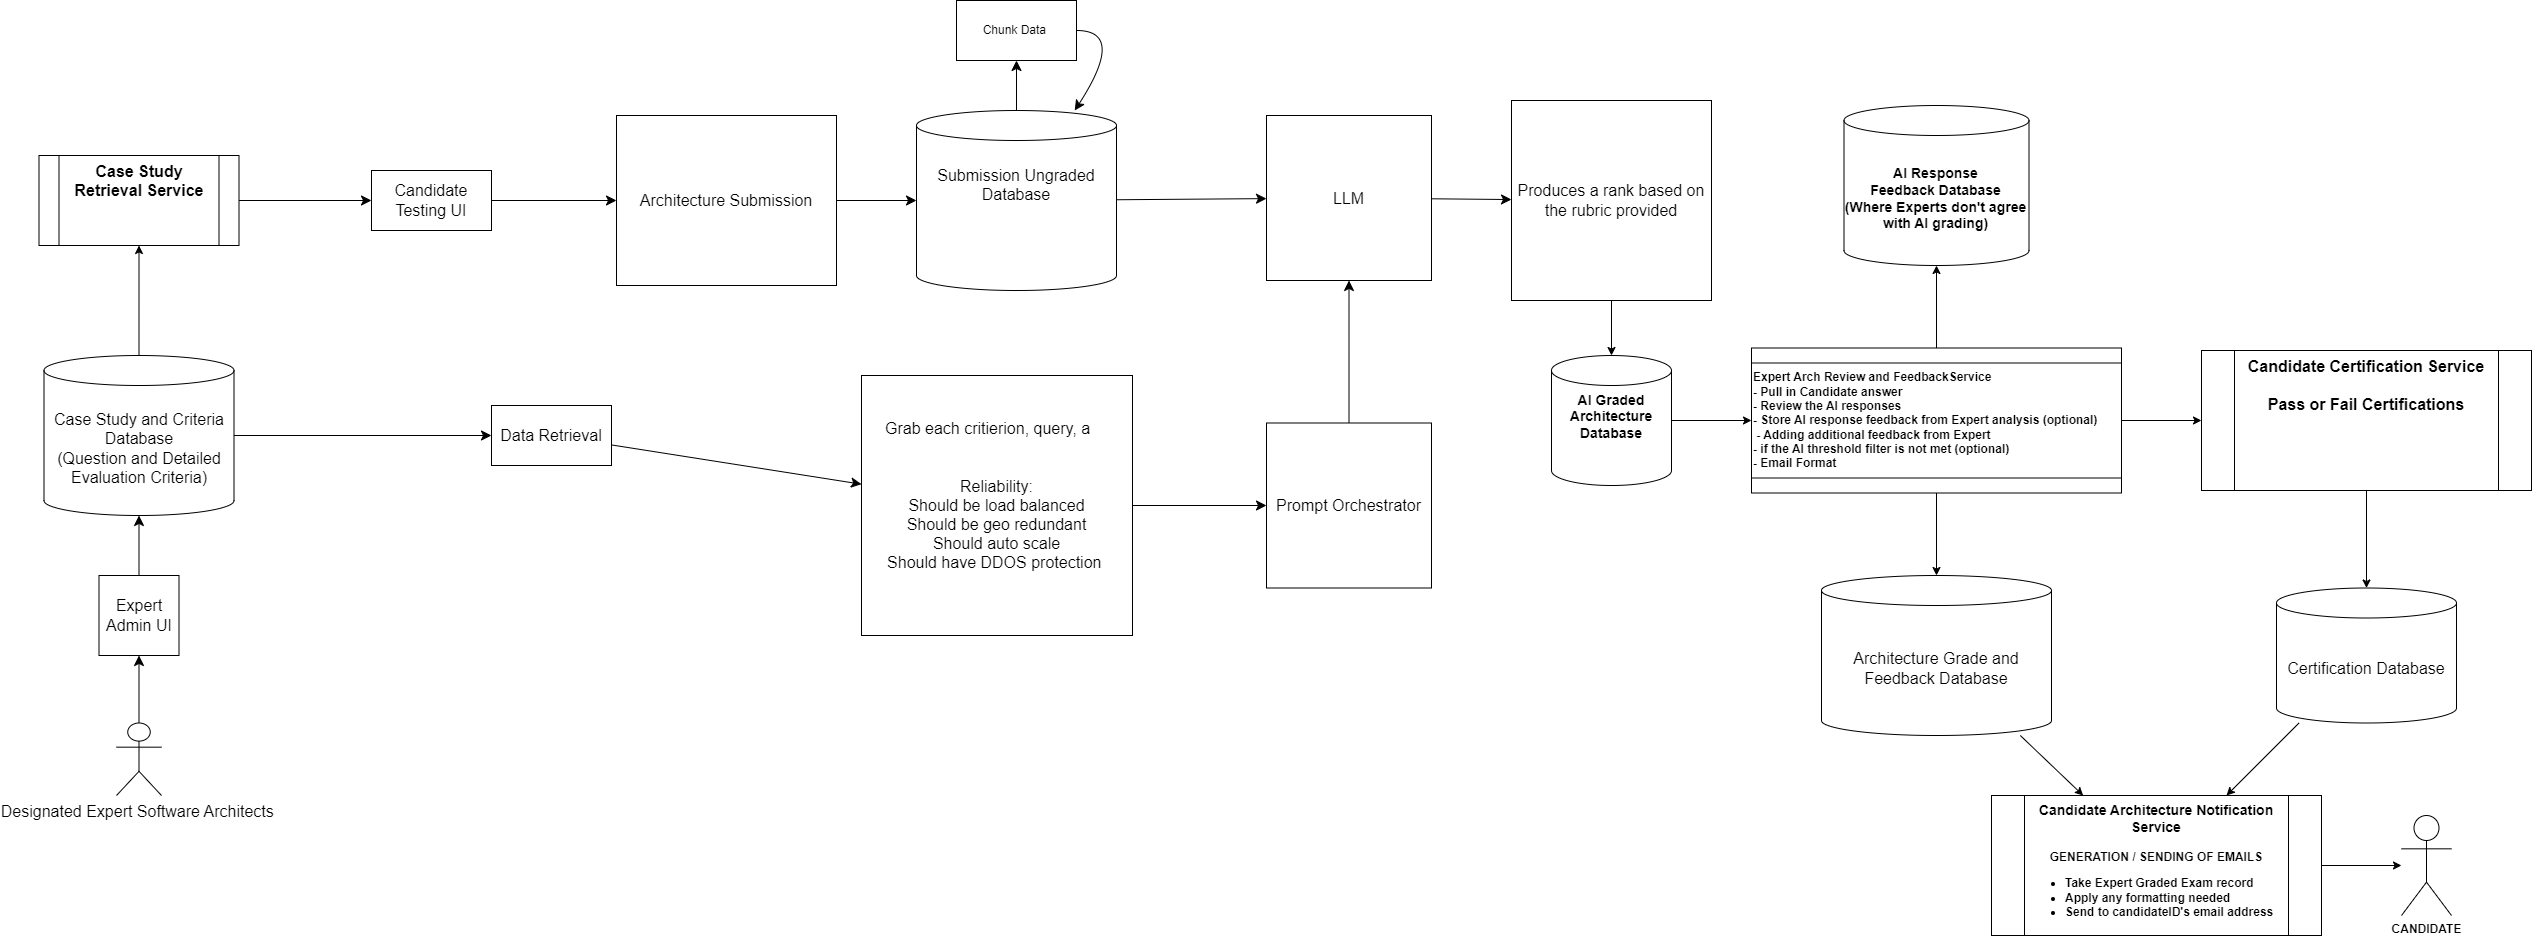

The diagram above was exported from draw.io. Its source (the exported page's mxGraphModel, read from the mxfile embedded in the PNG):
<mxGraphModel dx="1737" dy="-313" grid="1" gridSize="10" guides="1" tooltips="1" connect="1" arrows="1" fold="1" page="1" pageScale="1" pageWidth="850" pageHeight="1100" math="0" shadow="0">
  <root>
    <mxCell id="0" />
    <mxCell id="1" parent="0" />
    <mxCell id="3" style="edgeStyle=none;curved=1;rounded=0;orthogonalLoop=1;jettySize=auto;html=1;fontSize=12;startSize=8;endSize=8;" parent="1" source="4" target="8" edge="1">
      <mxGeometry relative="1" as="geometry">
        <mxPoint x="655" y="1326.6" as="targetPoint" />
      </mxGeometry>
    </mxCell>
    <mxCell id="4" value="Candidate Testing UI" style="rounded=0;whiteSpace=wrap;html=1;fontSize=16;" parent="1" vertex="1">
      <mxGeometry x="380" y="1295" width="120" height="60" as="geometry" />
    </mxCell>
    <mxCell id="5" style="edgeStyle=none;curved=1;rounded=0;orthogonalLoop=1;jettySize=auto;html=1;fontSize=12;startSize=8;endSize=8;" parent="1" source="52" target="4" edge="1">
      <mxGeometry relative="1" as="geometry">
        <mxPoint x="160" y="1330" as="sourcePoint" />
      </mxGeometry>
    </mxCell>
    <mxCell id="7" style="edgeStyle=none;curved=1;rounded=0;orthogonalLoop=1;jettySize=auto;html=1;fontSize=12;startSize=8;endSize=8;entryX=0;entryY=0.5;entryDx=0;entryDy=0;entryPerimeter=0;" parent="1" source="8" target="10" edge="1">
      <mxGeometry relative="1" as="geometry">
        <mxPoint x="1255" y="1330" as="targetPoint" />
      </mxGeometry>
    </mxCell>
    <mxCell id="8" value="Architecture Submission" style="rounded=0;whiteSpace=wrap;html=1;fontSize=16;" parent="1" vertex="1">
      <mxGeometry x="625" y="1240" width="220" height="170" as="geometry" />
    </mxCell>
    <mxCell id="9" style="edgeStyle=none;curved=1;rounded=0;orthogonalLoop=1;jettySize=auto;html=1;fontSize=12;startSize=8;endSize=8;" parent="1" source="10" target="14" edge="1">
      <mxGeometry relative="1" as="geometry">
        <mxPoint x="1545" y="1490" as="targetPoint" />
      </mxGeometry>
    </mxCell>
    <mxCell id="10" value="Submission Ungraded Database&lt;div&gt;&lt;span&gt;&lt;font style=&quot;color: light-dark(rgb(255, 255, 255), rgb(179, 179, 179));&quot;&gt;(Chunked Data, Question, Submitted Solution , embedding, metadata)&lt;/font&gt;&lt;/span&gt;&lt;br&gt;&lt;/div&gt;" style="shape=cylinder3;whiteSpace=wrap;html=1;boundedLbl=1;backgroundOutline=1;size=15;fontSize=16;" parent="1" vertex="1">
      <mxGeometry x="925" y="1235" width="200" height="180" as="geometry" />
    </mxCell>
    <mxCell id="11" style="edgeStyle=none;curved=1;rounded=0;orthogonalLoop=1;jettySize=auto;html=1;fontSize=12;startSize=8;endSize=8;" parent="1" source="12" edge="1" target="24">
      <mxGeometry relative="1" as="geometry">
        <mxPoint x="760" y="1855" as="targetPoint" />
      </mxGeometry>
    </mxCell>
    <mxCell id="12" value="Data Retrieval" style="rounded=0;whiteSpace=wrap;html=1;fontSize=16;" parent="1" vertex="1">
      <mxGeometry x="500" y="1530" width="120" height="60" as="geometry" />
    </mxCell>
    <mxCell id="13" value="" style="edgeStyle=none;curved=1;rounded=0;orthogonalLoop=1;jettySize=auto;html=1;fontSize=12;startSize=8;endSize=8;" parent="1" source="14" target="10" edge="1">
      <mxGeometry relative="1" as="geometry">
        <mxPoint x="1155" y="1295" as="targetPoint" />
        <Array as="points">
          <mxPoint x="1135" y="1155" />
        </Array>
      </mxGeometry>
    </mxCell>
    <mxCell id="14" value="Chunk Data&amp;nbsp;" style="rounded=0;whiteSpace=wrap;html=1;" parent="1" vertex="1">
      <mxGeometry x="965" y="1125" width="120" height="60" as="geometry" />
    </mxCell>
    <mxCell id="15" style="edgeStyle=none;curved=1;rounded=0;orthogonalLoop=1;jettySize=auto;html=1;fontSize=12;startSize=8;endSize=8;" parent="1" source="16" target="12" edge="1">
      <mxGeometry relative="1" as="geometry" />
    </mxCell>
    <mxCell id="56" style="edgeStyle=none;html=1;" edge="1" parent="1" source="16" target="52">
      <mxGeometry relative="1" as="geometry" />
    </mxCell>
    <mxCell id="16" value="Case Study and Criteria Database&lt;div&gt;(Question and Detailed Evaluation Criteria)&lt;/div&gt;" style="shape=cylinder3;whiteSpace=wrap;html=1;boundedLbl=1;backgroundOutline=1;size=15;fontSize=16;" parent="1" vertex="1">
      <mxGeometry x="52.5" y="1480" width="190" height="160" as="geometry" />
    </mxCell>
    <mxCell id="17" style="edgeStyle=none;curved=1;rounded=0;orthogonalLoop=1;jettySize=auto;html=1;fontSize=12;startSize=8;endSize=8;" parent="1" source="18" edge="1" target="20">
      <mxGeometry relative="1" as="geometry">
        <mxPoint x="300" y="1615" as="targetPoint" />
      </mxGeometry>
    </mxCell>
    <mxCell id="18" value="Designated Expert Software Architects&amp;nbsp;" style="shape=umlActor;verticalLabelPosition=bottom;verticalAlign=top;html=1;outlineConnect=0;fontSize=16;" parent="1" vertex="1">
      <mxGeometry x="125" y="1847.5" width="45" height="72.5" as="geometry" />
    </mxCell>
    <mxCell id="19" style="edgeStyle=none;curved=1;rounded=0;orthogonalLoop=1;jettySize=auto;html=1;fontSize=12;startSize=8;endSize=8;" parent="1" source="20" target="16" edge="1">
      <mxGeometry relative="1" as="geometry" />
    </mxCell>
    <mxCell id="20" value="Expert Admin UI" style="whiteSpace=wrap;html=1;aspect=fixed;fontSize=16;" parent="1" vertex="1">
      <mxGeometry x="107.5" y="1700" width="80" height="80" as="geometry" />
    </mxCell>
    <mxCell id="21" style="edgeStyle=none;curved=1;rounded=0;orthogonalLoop=1;jettySize=auto;html=1;fontSize=12;startSize=8;endSize=8;" parent="1" source="10" target="28" edge="1">
      <mxGeometry relative="1" as="geometry">
        <mxPoint x="1360" y="1330" as="sourcePoint" />
      </mxGeometry>
    </mxCell>
    <mxCell id="23" style="edgeStyle=none;curved=1;rounded=0;orthogonalLoop=1;jettySize=auto;html=1;fontSize=12;startSize=8;endSize=8;" parent="1" source="24" edge="1" target="26">
      <mxGeometry relative="1" as="geometry">
        <mxPoint x="1110" y="2225" as="targetPoint" />
      </mxGeometry>
    </mxCell>
    <mxCell id="24" value="Grab each critierion, query, a&lt;span style=&quot;color: rgb(255, 255, 255);&quot;&gt;nd provide a rubric&lt;/span&gt;&lt;br&gt;&lt;br&gt;Reliability:&lt;br&gt;Should be load balanced&lt;br&gt;Should be geo redundant&lt;br&gt;Should auto scale&lt;br&gt;Should have DDOS protection&amp;nbsp;&lt;br&gt;&lt;div&gt;&lt;br&gt;&lt;/div&gt;" style="rounded=0;whiteSpace=wrap;html=1;fontSize=16;" parent="1" vertex="1">
      <mxGeometry x="870" y="1500" width="271" height="260" as="geometry" />
    </mxCell>
    <mxCell id="25" style="edgeStyle=none;curved=1;rounded=0;orthogonalLoop=1;jettySize=auto;html=1;fontSize=12;startSize=8;endSize=8;" parent="1" source="26" edge="1" target="28">
      <mxGeometry relative="1" as="geometry">
        <mxPoint x="1410" y="2285" as="targetPoint" />
      </mxGeometry>
    </mxCell>
    <mxCell id="26" value="Prompt Orchestrator" style="whiteSpace=wrap;html=1;aspect=fixed;fontSize=16;" parent="1" vertex="1">
      <mxGeometry x="1275" y="1547.5" width="165" height="165" as="geometry" />
    </mxCell>
    <mxCell id="27" style="edgeStyle=none;curved=1;rounded=0;orthogonalLoop=1;jettySize=auto;html=1;fontSize=12;startSize=8;endSize=8;" parent="1" source="28" target="30" edge="1">
      <mxGeometry relative="1" as="geometry" />
    </mxCell>
    <mxCell id="28" value="LLM" style="whiteSpace=wrap;html=1;aspect=fixed;fontSize=16;" parent="1" vertex="1">
      <mxGeometry x="1275" y="1240" width="165" height="165" as="geometry" />
    </mxCell>
    <mxCell id="29" style="edgeStyle=orthogonalEdgeStyle;rounded=0;orthogonalLoop=1;jettySize=auto;html=1;" parent="1" source="30" target="32" edge="1">
      <mxGeometry relative="1" as="geometry">
        <mxPoint x="2050" y="2265" as="targetPoint" />
      </mxGeometry>
    </mxCell>
    <mxCell id="30" value="Produces a rank based on the rubric provided" style="whiteSpace=wrap;html=1;aspect=fixed;fontSize=16;" parent="1" vertex="1">
      <mxGeometry x="1520" y="1225" width="200" height="200" as="geometry" />
    </mxCell>
    <mxCell id="46" style="edgeStyle=none;html=1;" edge="1" parent="1" source="32" target="37">
      <mxGeometry relative="1" as="geometry" />
    </mxCell>
    <mxCell id="32" value="&lt;b&gt;&lt;font&gt;AI Graded Architecture Database&lt;/font&gt;&lt;/b&gt;&lt;div&gt;&lt;b&gt;&lt;font&gt;&lt;br&gt;&lt;/font&gt;&lt;/b&gt;&lt;/div&gt;&lt;div&gt;&lt;b&gt;&lt;font&gt;&lt;br&gt;&lt;/font&gt;&lt;/b&gt;&lt;/div&gt;" style="shape=cylinder3;whiteSpace=wrap;html=1;boundedLbl=1;backgroundOutline=1;size=15;strokeColor=default;align=center;verticalAlign=middle;fontFamily=Helvetica;fontSize=14;fontColor=default;fillColor=default;" parent="1" vertex="1">
      <mxGeometry x="1560" y="1480" width="120" height="130" as="geometry" />
    </mxCell>
    <mxCell id="34" value="&lt;b&gt;CANDIDATE&lt;/b&gt;" style="shape=umlActor;verticalLabelPosition=bottom;verticalAlign=top;html=1;outlineConnect=0;" parent="1" vertex="1">
      <mxGeometry x="2410" y="1940" width="50" height="100" as="geometry" />
    </mxCell>
    <mxCell id="35" style="edgeStyle=orthogonalEdgeStyle;rounded=0;orthogonalLoop=1;jettySize=auto;html=1;" parent="1" source="37" target="42" edge="1">
      <mxGeometry relative="1" as="geometry">
        <mxPoint x="2155" y="1785.0000000000005" as="targetPoint" />
      </mxGeometry>
    </mxCell>
    <mxCell id="36" style="edgeStyle=orthogonalEdgeStyle;rounded=0;orthogonalLoop=1;jettySize=auto;html=1;" parent="1" source="37" target="40" edge="1">
      <mxGeometry relative="1" as="geometry" />
    </mxCell>
    <mxCell id="49" value="" style="edgeStyle=none;html=1;" edge="1" parent="1" source="37" target="48">
      <mxGeometry relative="1" as="geometry" />
    </mxCell>
    <mxCell id="37" value="&lt;b&gt;Expert Arch Review and FeedbackService&lt;br&gt;- Pull in Candidate answer&lt;br&gt;-&amp;nbsp;Review the AI responses&lt;br&gt;- Store AI response feedback from Expert analysis (optional)&lt;br&gt;&amp;nbsp;- Adding additional feedback from Expert&lt;br&gt;&lt;/b&gt;&lt;b style=&quot;border-color: var(--border-color);&quot;&gt;- if the AI threshold filter is not met (optional)&lt;/b&gt;&lt;b&gt;&lt;br&gt;- Email Format&lt;br&gt;&lt;/b&gt;" style="shape=process;whiteSpace=wrap;html=1;backgroundOutline=1;verticalAlign=middle;align=left;direction=south;" parent="1" vertex="1">
      <mxGeometry x="1760" y="1472.5" width="370" height="145" as="geometry" />
    </mxCell>
    <mxCell id="38" style="edgeStyle=orthogonalEdgeStyle;rounded=0;orthogonalLoop=1;jettySize=auto;html=1;" parent="1" source="39" target="34" edge="1">
      <mxGeometry relative="1" as="geometry" />
    </mxCell>
    <mxCell id="39" value="&lt;div&gt;&lt;b&gt;&lt;font style=&quot;font-size: 14px;&quot;&gt;Candidate Architecture Notification Service&lt;/font&gt;&lt;/b&gt;&lt;/div&gt;&lt;div&gt;&lt;b&gt;&lt;br&gt;&lt;/b&gt;&lt;/div&gt;&lt;div&gt;&lt;b&gt;GENERATION / SENDING OF EMAILS&lt;/b&gt;&lt;/div&gt;&lt;div&gt;&lt;ul&gt;&lt;li style=&quot;text-align: left;&quot;&gt;&lt;b&gt;Take Expert Graded Exam record&lt;/b&gt;&lt;/li&gt;&lt;li style=&quot;text-align: left;&quot;&gt;&lt;b&gt;Apply any formatting needed&lt;/b&gt;&lt;/li&gt;&lt;li style=&quot;text-align: left;&quot;&gt;&lt;b&gt;Send to candidateID's email address&lt;/b&gt;&lt;/li&gt;&lt;/ul&gt;&lt;/div&gt;" style="shape=process;whiteSpace=wrap;html=1;backgroundOutline=1;verticalAlign=top;align=center;" parent="1" vertex="1">
      <mxGeometry x="2000" y="1920" width="330" height="140" as="geometry" />
    </mxCell>
    <mxCell id="40" value="&lt;span style=&quot;font-size: 14px;&quot;&gt;&lt;b&gt;AI Response&lt;br&gt;Feedback Database&lt;/b&gt;&lt;/span&gt;&lt;div&gt;&lt;span style=&quot;font-size: 14px;&quot;&gt;&lt;b&gt;(Where Experts don't agree with AI grading)&lt;br&gt;&lt;/b&gt;&lt;/span&gt;&lt;/div&gt;" style="shape=cylinder3;whiteSpace=wrap;html=1;boundedLbl=1;backgroundOutline=1;size=15;strokeColor=default;align=center;verticalAlign=middle;fontFamily=Helvetica;fontSize=12;fontColor=default;fillColor=default;" parent="1" vertex="1">
      <mxGeometry x="1852.5" y="1230" width="185" height="160" as="geometry" />
    </mxCell>
    <mxCell id="51" style="edgeStyle=none;html=1;" edge="1" parent="1" source="42" target="39">
      <mxGeometry relative="1" as="geometry" />
    </mxCell>
    <mxCell id="42" value="&lt;font style=&quot;font-size: 16px;&quot;&gt;Architecture Grade and Feedback Database&lt;/font&gt;" style="shape=cylinder3;whiteSpace=wrap;html=1;boundedLbl=1;backgroundOutline=1;size=15;fontSize=12;" parent="1" vertex="1">
      <mxGeometry x="1830" y="1700" width="230" height="160" as="geometry" />
    </mxCell>
    <mxCell id="47" style="edgeStyle=none;html=1;" edge="1" parent="1" source="45" target="39">
      <mxGeometry relative="1" as="geometry" />
    </mxCell>
    <mxCell id="45" value="&lt;font style=&quot;font-size: 16px;&quot;&gt;Certification Database&lt;/font&gt;" style="shape=cylinder3;whiteSpace=wrap;html=1;boundedLbl=1;backgroundOutline=1;size=15;" parent="1" vertex="1">
      <mxGeometry x="2285" y="1712.5" width="180" height="135" as="geometry" />
    </mxCell>
    <mxCell id="50" value="" style="edgeStyle=none;html=1;" edge="1" parent="1" source="48" target="45">
      <mxGeometry relative="1" as="geometry" />
    </mxCell>
    <mxCell id="48" value="&lt;div style=&quot;&quot;&gt;&lt;b style=&quot;background-color: transparent;&quot;&gt;&lt;font style=&quot;font-size: 16px;&quot;&gt;Candidate Certification Service&lt;/font&gt;&lt;/b&gt;&lt;/div&gt;&lt;div style=&quot;&quot;&gt;&lt;b style=&quot;background-color: transparent;&quot;&gt;&lt;font style=&quot;font-size: 16px;&quot;&gt;&lt;br&gt;&lt;/font&gt;&lt;/b&gt;&lt;/div&gt;&lt;div style=&quot;&quot;&gt;&lt;b&gt;&lt;font style=&quot;font-size: 16px;&quot;&gt;Pass or Fail Certifications&lt;/font&gt;&lt;/b&gt;&lt;/div&gt;" style="shape=process;whiteSpace=wrap;html=1;backgroundOutline=1;verticalAlign=top;align=center;" vertex="1" parent="1">
      <mxGeometry x="2210" y="1475" width="330" height="140" as="geometry" />
    </mxCell>
    <mxCell id="52" value="&lt;div style=&quot;&quot;&gt;&lt;span style=&quot;font-size: 16px;&quot;&gt;&lt;b&gt;Case Study Retrieval Service&lt;/b&gt;&lt;/span&gt;&lt;/div&gt;" style="shape=process;whiteSpace=wrap;html=1;backgroundOutline=1;verticalAlign=top;align=center;" vertex="1" parent="1">
      <mxGeometry x="47.5" y="1280" width="200" height="90" as="geometry" />
    </mxCell>
  </root>
</mxGraphModel>